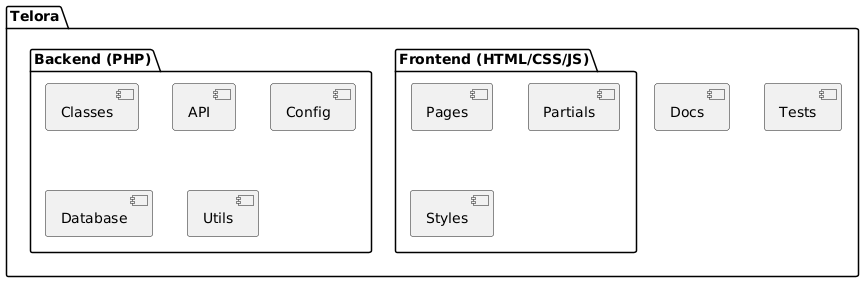

The diagram above was rendered by PlantUML. Its source (embedded in the PNG):
@startuml
package "Telora" {
  package "Backend (PHP)" {
    [Classes]
    [API]
    [Config]
    [Database]
    [Utils]
  }
  package "Frontend (HTML/CSS/JS)" {
    [Pages]
    [Partials]
    [Styles]
  }
  [Docs]
  [Tests]
}
@enduml